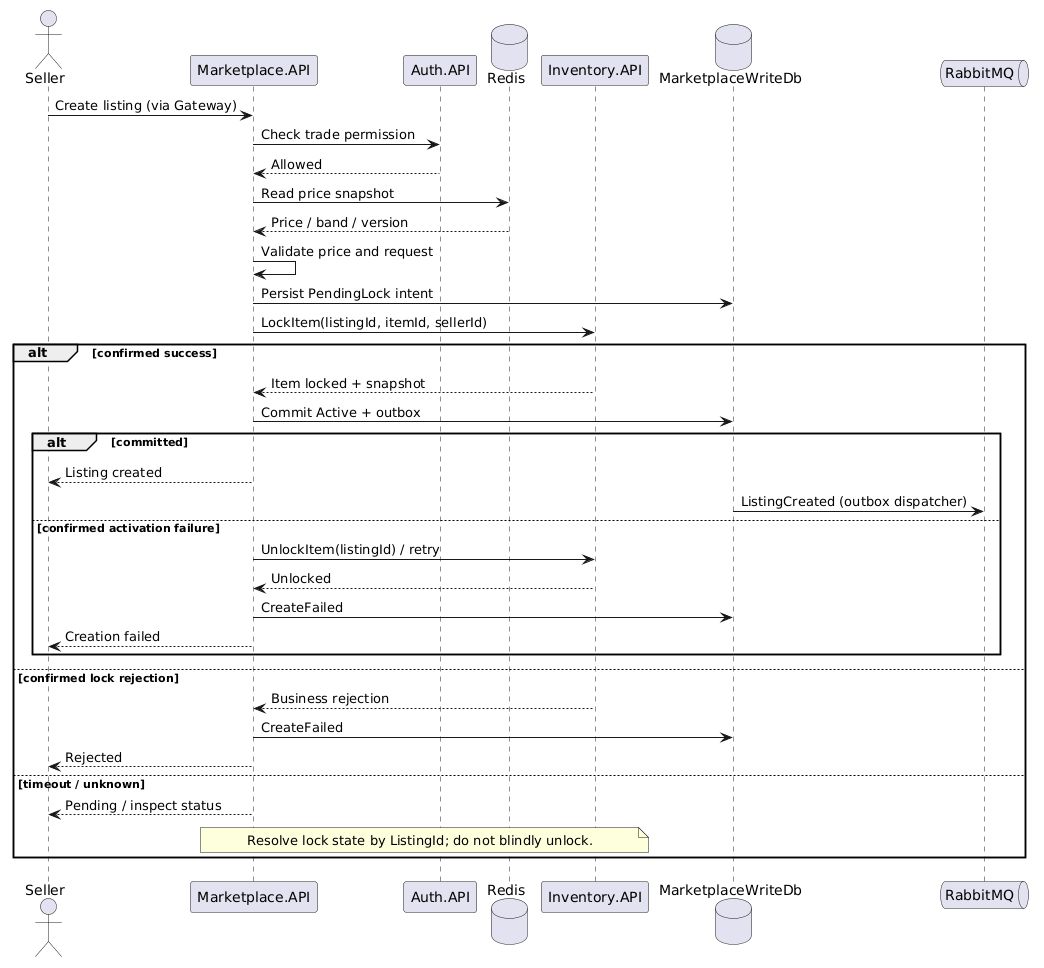

The diagram above was rendered by PlantUML. Its source (embedded in the PNG):
@startuml
skinparam shadowing false
skinparam defaultFontName SansSerif
actor Seller
participant "Marketplace.API" as M
participant "Auth.API" as A
database Redis as R
participant "Inventory.API" as I
database "MarketplaceWriteDb" as DB
queue RabbitMQ as MQ
Seller -> M : Create listing (via Gateway)
M -> A : Check trade permission
A --> M : Allowed
M -> R : Read price snapshot
R --> M : Price / band / version
M -> M : Validate price and request
M -> DB : Persist PendingLock intent
M -> I : LockItem(listingId, itemId, sellerId)
alt confirmed success
 I --> M : Item locked + snapshot
 M -> DB : Commit Active + outbox
 alt committed
  M --> Seller : Listing created
  DB -> MQ : ListingCreated (outbox dispatcher)
 else confirmed activation failure
  M -> I : UnlockItem(listingId) / retry
  I --> M : Unlocked
  M -> DB : CreateFailed
  M --> Seller : Creation failed
 end
else confirmed lock rejection
 I --> M : Business rejection
 M -> DB : CreateFailed
 M --> Seller : Rejected
else timeout / unknown
 M --> Seller : Pending / inspect status
 note over M,I : Resolve lock state by ListingId; do not blindly unlock.
end
@enduml